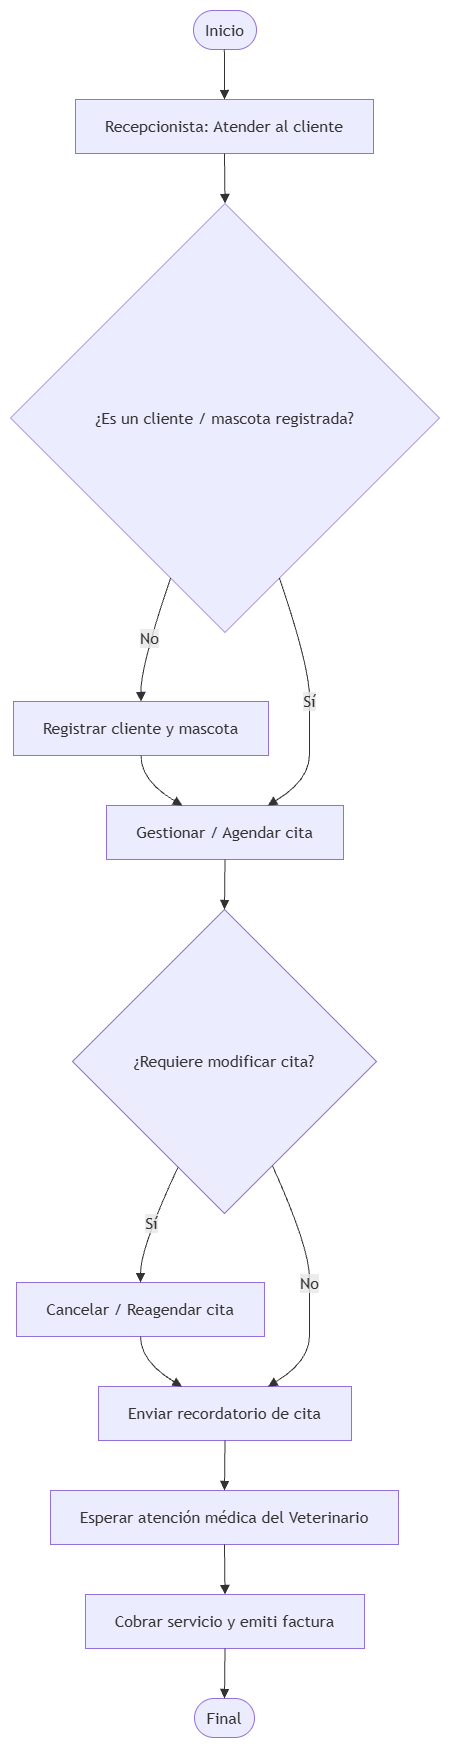

The diagram above was exported from draw.io. Its source (the exported page's mxGraphModel, read from the mxfile embedded in the PNG):
<mxGraphModel dx="2060" dy="1192" grid="1" gridSize="10" guides="1" tooltips="1" connect="1" arrows="1" fold="1" page="1" pageScale="1" pageWidth="827" pageHeight="1169" math="0" shadow="0">
  <root>
    <mxCell id="0" />
    <mxCell id="1" parent="0" />
    <UserObject label="" mermaidData="{&#10;  &quot;data&quot;: &quot;graph TD\n    A([Inicio]) --&gt; B[Recepcionista: Atender al cliente]\n    B --&gt; C{¿Es un cliente / mascota registrada?}\n    \n    C -- No --&gt; D[Registrar cliente y mascota]\n    D --&gt; E[Gestionar / Agendar cita]\n    C -- Sí --&gt; E\n    \n    E --&gt; F{¿Requiere modificar cita?}\n    F -- Sí --&gt; G[Cancelar / Reagendar cita]\n    G --&gt; H[Enviar recordatorio de cita]\n    F -- No --&gt; H\n    \n    H --&gt; I[Esperar atención médica del Veterinario]\n    I --&gt; J[Cobrar servicio y emiti factura]\n    J --&gt; K([Fin])&quot;,&#10;  &quot;config&quot;: null&#10;}" id="E7WF1eLbMSE91ilTT28s-1">
      <mxCell connectable="0" parent="1" style="group;transparentBounds=1;editIcon=1;lockedGroup=0;groupPadding=10;" vertex="1">
        <mxGeometry as="geometry" />
      </mxCell>
    </UserObject>
    <UserObject label="Inicio" mermaidId="n:A" mermaidBaseStyle="html=1;rounded=1;whiteSpace=wrap;arcSize=50;strokeWidth=1;fillColor=light-dark(#ECECFF,#1f2020);strokeColor=light-dark(#9370DB,#cccccc);fontColor=light-dark(#333333,#cccccc);fontFamily=Trebuchet MS,Verdana,Arial,sans-serif;fontSize=16;" mermaidBaseValue="Inicio" id="E7WF1eLbMSE91ilTT28s-2">
      <mxCell parent="E7WF1eLbMSE91ilTT28s-1" style="html=1;rounded=1;whiteSpace=wrap;arcSize=50;strokeWidth=1;fillColor=light-dark(#ECECFF,#1f2020);strokeColor=light-dark(#9370DB,#cccccc);fontColor=light-dark(#333333,#cccccc);fontFamily=Trebuchet MS,Verdana,Arial,sans-serif;fontSize=16;" vertex="1">
        <mxGeometry height="39" width="63" x="213" y="30" as="geometry" />
      </mxCell>
    </UserObject>
    <UserObject label="Recepcionista: Atender al cliente" mermaidId="n:B" mermaidBaseStyle="html=1;whiteSpace=wrap;strokeWidth=1;fillColor=light-dark(#ECECFF,#1f2020);strokeColor=light-dark(#9370DB,#cccccc);fontColor=light-dark(#333333,#cccccc);fontFamily=Trebuchet MS,Verdana,Arial,sans-serif;fontSize=16;" mermaidBaseValue="Recepcionista: Atender al cliente" id="E7WF1eLbMSE91ilTT28s-3">
      <mxCell parent="E7WF1eLbMSE91ilTT28s-1" style="html=1;whiteSpace=wrap;strokeWidth=1;fillColor=light-dark(#ECECFF,#1f2020);strokeColor=light-dark(#9370DB,#cccccc);fontColor=light-dark(#333333,#cccccc);fontFamily=Trebuchet MS,Verdana,Arial,sans-serif;fontSize=16;" vertex="1">
        <mxGeometry height="54" width="298" x="95" y="119" as="geometry" />
      </mxCell>
    </UserObject>
    <UserObject label="¿Es un cliente / mascota registrada?" mermaidId="n:C" mermaidBaseStyle="rhombus;html=1;strokeWidth=1;whiteSpace=wrap;fillColor=light-dark(#ECECFF,#1f2020);strokeColor=light-dark(#9370DB,#cccccc);fontColor=light-dark(#333333,#cccccc);fontFamily=Trebuchet MS,Verdana,Arial,sans-serif;fontSize=16;" mermaidBaseValue="¿Es un cliente / mascota registrada?" id="E7WF1eLbMSE91ilTT28s-4">
      <mxCell parent="E7WF1eLbMSE91ilTT28s-1" style="rhombus;html=1;strokeWidth=1;whiteSpace=wrap;fillColor=light-dark(#ECECFF,#1f2020);strokeColor=light-dark(#9370DB,#cccccc);fontColor=light-dark(#333333,#cccccc);fontFamily=Trebuchet MS,Verdana,Arial,sans-serif;fontSize=16;" vertex="1">
        <mxGeometry height="429" width="429" x="30" y="223" as="geometry" />
      </mxCell>
    </UserObject>
    <UserObject label="Registrar cliente y mascota" mermaidId="n:D" mermaidBaseStyle="html=1;whiteSpace=wrap;strokeWidth=1;fillColor=light-dark(#ECECFF,#1f2020);strokeColor=light-dark(#9370DB,#cccccc);fontColor=light-dark(#333333,#cccccc);fontFamily=Trebuchet MS,Verdana,Arial,sans-serif;fontSize=16;" mermaidBaseValue="Registrar cliente y mascota" id="E7WF1eLbMSE91ilTT28s-5">
      <mxCell parent="E7WF1eLbMSE91ilTT28s-1" style="html=1;whiteSpace=wrap;strokeWidth=1;fillColor=light-dark(#ECECFF,#1f2020);strokeColor=light-dark(#9370DB,#cccccc);fontColor=light-dark(#333333,#cccccc);fontFamily=Trebuchet MS,Verdana,Arial,sans-serif;fontSize=16;" vertex="1">
        <mxGeometry height="54" width="255" x="33" y="721" as="geometry" />
      </mxCell>
    </UserObject>
    <UserObject label="Gestionar / Agendar cita" mermaidId="n:E" mermaidBaseStyle="html=1;whiteSpace=wrap;strokeWidth=1;fillColor=light-dark(#ECECFF,#1f2020);strokeColor=light-dark(#9370DB,#cccccc);fontColor=light-dark(#333333,#cccccc);fontFamily=Trebuchet MS,Verdana,Arial,sans-serif;fontSize=16;" mermaidBaseValue="Gestionar / Agendar cita" id="E7WF1eLbMSE91ilTT28s-6">
      <mxCell parent="E7WF1eLbMSE91ilTT28s-1" style="html=1;whiteSpace=wrap;strokeWidth=1;fillColor=light-dark(#ECECFF,#1f2020);strokeColor=light-dark(#9370DB,#cccccc);fontColor=light-dark(#333333,#cccccc);fontFamily=Trebuchet MS,Verdana,Arial,sans-serif;fontSize=16;" vertex="1">
        <mxGeometry height="54" width="237" x="126" y="825" as="geometry" />
      </mxCell>
    </UserObject>
    <UserObject label="¿Requiere modificar cita?" mermaidId="n:F" mermaidBaseStyle="rhombus;html=1;strokeWidth=1;whiteSpace=wrap;fillColor=light-dark(#ECECFF,#1f2020);strokeColor=light-dark(#9370DB,#cccccc);fontColor=light-dark(#333333,#cccccc);fontFamily=Trebuchet MS,Verdana,Arial,sans-serif;fontSize=16;" mermaidBaseValue="¿Requiere modificar cita?" id="E7WF1eLbMSE91ilTT28s-7">
      <mxCell parent="E7WF1eLbMSE91ilTT28s-1" style="rhombus;html=1;strokeWidth=1;whiteSpace=wrap;fillColor=light-dark(#ECECFF,#1f2020);strokeColor=light-dark(#9370DB,#cccccc);fontColor=light-dark(#333333,#cccccc);fontFamily=Trebuchet MS,Verdana,Arial,sans-serif;fontSize=16;" vertex="1">
        <mxGeometry height="304" width="304" x="92" y="929" as="geometry" />
      </mxCell>
    </UserObject>
    <UserObject label="Cancelar / Reagendar cita" mermaidId="n:G" mermaidBaseStyle="html=1;whiteSpace=wrap;strokeWidth=1;fillColor=light-dark(#ECECFF,#1f2020);strokeColor=light-dark(#9370DB,#cccccc);fontColor=light-dark(#333333,#cccccc);fontFamily=Trebuchet MS,Verdana,Arial,sans-serif;fontSize=16;" mermaidBaseValue="Cancelar / Reagendar cita" id="E7WF1eLbMSE91ilTT28s-8">
      <mxCell parent="E7WF1eLbMSE91ilTT28s-1" style="html=1;whiteSpace=wrap;strokeWidth=1;fillColor=light-dark(#ECECFF,#1f2020);strokeColor=light-dark(#9370DB,#cccccc);fontColor=light-dark(#333333,#cccccc);fontFamily=Trebuchet MS,Verdana,Arial,sans-serif;fontSize=16;" vertex="1">
        <mxGeometry height="54" width="248" x="36" y="1302" as="geometry" />
      </mxCell>
    </UserObject>
    <UserObject label="Enviar recordatorio de cita" mermaidId="n:H" mermaidBaseStyle="html=1;whiteSpace=wrap;strokeWidth=1;fillColor=light-dark(#ECECFF,#1f2020);strokeColor=light-dark(#9370DB,#cccccc);fontColor=light-dark(#333333,#cccccc);fontFamily=Trebuchet MS,Verdana,Arial,sans-serif;fontSize=16;" mermaidBaseValue="Enviar recordatorio de cita" id="E7WF1eLbMSE91ilTT28s-9">
      <mxCell parent="E7WF1eLbMSE91ilTT28s-1" style="html=1;whiteSpace=wrap;strokeWidth=1;fillColor=light-dark(#ECECFF,#1f2020);strokeColor=light-dark(#9370DB,#cccccc);fontColor=light-dark(#333333,#cccccc);fontFamily=Trebuchet MS,Verdana,Arial,sans-serif;fontSize=16;" vertex="1">
        <mxGeometry height="54" width="253" x="118" y="1406" as="geometry" />
      </mxCell>
    </UserObject>
    <UserObject label="Esperar atención médica del Veterinario" mermaidId="n:I" mermaidBaseStyle="html=1;whiteSpace=wrap;strokeWidth=1;fillColor=light-dark(#ECECFF,#1f2020);strokeColor=light-dark(#9370DB,#cccccc);fontColor=light-dark(#333333,#cccccc);fontFamily=Trebuchet MS,Verdana,Arial,sans-serif;fontSize=16;" mermaidBaseValue="Esperar atención médica del Veterinario" id="E7WF1eLbMSE91ilTT28s-10">
      <mxCell parent="E7WF1eLbMSE91ilTT28s-1" style="html=1;whiteSpace=wrap;strokeWidth=1;fillColor=light-dark(#ECECFF,#1f2020);strokeColor=light-dark(#9370DB,#cccccc);fontColor=light-dark(#333333,#cccccc);fontFamily=Trebuchet MS,Verdana,Arial,sans-serif;fontSize=16;" vertex="1">
        <mxGeometry height="54" width="348" x="70" y="1510" as="geometry" />
      </mxCell>
    </UserObject>
    <UserObject label="Cobrar servicio y emiti factura" mermaidId="n:J" mermaidBaseStyle="html=1;whiteSpace=wrap;strokeWidth=1;fillColor=light-dark(#ECECFF,#1f2020);strokeColor=light-dark(#9370DB,#cccccc);fontColor=light-dark(#333333,#cccccc);fontFamily=Trebuchet MS,Verdana,Arial,sans-serif;fontSize=16;" mermaidBaseValue="Cobrar servicio y emiti factura" id="E7WF1eLbMSE91ilTT28s-11">
      <mxCell parent="E7WF1eLbMSE91ilTT28s-1" style="html=1;whiteSpace=wrap;strokeWidth=1;fillColor=light-dark(#ECECFF,#1f2020);strokeColor=light-dark(#9370DB,#cccccc);fontColor=light-dark(#333333,#cccccc);fontFamily=Trebuchet MS,Verdana,Arial,sans-serif;fontSize=16;" vertex="1">
        <mxGeometry height="54" width="279" x="105" y="1614" as="geometry" />
      </mxCell>
    </UserObject>
    <UserObject label="Final" mermaidId="n:K" mermaidBaseStyle="html=1;rounded=1;whiteSpace=wrap;arcSize=50;strokeWidth=1;fillColor=light-dark(#ECECFF,#1f2020);strokeColor=light-dark(#9370DB,#cccccc);fontColor=light-dark(#333333,#cccccc);fontFamily=Trebuchet MS,Verdana,Arial,sans-serif;fontSize=16;" mermaidBaseValue="Fin" id="E7WF1eLbMSE91ilTT28s-12">
      <mxCell parent="E7WF1eLbMSE91ilTT28s-1" style="html=1;rounded=1;whiteSpace=wrap;arcSize=50;strokeWidth=1;fillColor=light-dark(#ECECFF,#1f2020);strokeColor=light-dark(#9370DB,#cccccc);fontColor=light-dark(#333333,#cccccc);fontFamily=Trebuchet MS,Verdana,Arial,sans-serif;fontSize=16;" vertex="1">
        <mxGeometry height="39" width="60" x="214" y="1718" as="geometry" />
      </mxCell>
    </UserObject>
    <UserObject label="" mermaidId="e:A-&gt;B#0" mermaidBaseStyle="curved=1;startArrow=none;endArrow=block;endSize=7;strokeColor=light-dark(#333333,#cccccc);exitX=0.49;exitY=1;entryX=0.5;entryY=0;" mermaidBaseValue="" id="E7WF1eLbMSE91ilTT28s-13">
      <mxCell edge="1" parent="E7WF1eLbMSE91ilTT28s-1" source="E7WF1eLbMSE91ilTT28s-2" style="curved=1;startArrow=none;endArrow=block;endSize=7;strokeColor=light-dark(#333333,#cccccc);exitX=0.49;exitY=1;entryX=0.5;entryY=0;rounded=0;" target="E7WF1eLbMSE91ilTT28s-3">
        <mxGeometry relative="1" as="geometry">
          <Array as="points" />
        </mxGeometry>
      </mxCell>
    </UserObject>
    <UserObject label="" mermaidId="e:B-&gt;C#0" mermaidBaseStyle="curved=1;startArrow=none;endArrow=block;endSize=7;strokeColor=light-dark(#333333,#cccccc);exitX=0.5;exitY=1;entryX=0.5;entryY=0;" mermaidBaseValue="" id="E7WF1eLbMSE91ilTT28s-14">
      <mxCell edge="1" parent="E7WF1eLbMSE91ilTT28s-1" source="E7WF1eLbMSE91ilTT28s-3" style="curved=1;startArrow=none;endArrow=block;endSize=7;strokeColor=light-dark(#333333,#cccccc);exitX=0.5;exitY=1;entryX=0.5;entryY=0;rounded=0;" target="E7WF1eLbMSE91ilTT28s-4">
        <mxGeometry relative="1" as="geometry">
          <Array as="points" />
        </mxGeometry>
      </mxCell>
    </UserObject>
    <UserObject label="No" mermaidId="e:C-&gt;D#0" mermaidBaseStyle="curved=1;startArrow=none;endArrow=block;endSize=7;strokeColor=light-dark(#333333,#cccccc);html=1;fontSize=16;labelBackgroundColor=light-dark(#E8E8E88D,#2a2a2a8D);fontFamily=Trebuchet MS,Verdana,Arial,sans-serif;fontColor=light-dark(#333333,#cccccc);exitX=0.33;exitY=1;entryX=0.5;entryY=0;" mermaidBaseValue="No" id="E7WF1eLbMSE91ilTT28s-15">
      <mxCell edge="1" parent="E7WF1eLbMSE91ilTT28s-1" source="E7WF1eLbMSE91ilTT28s-4" style="curved=1;startArrow=none;endArrow=block;endSize=7;strokeColor=light-dark(#333333,#cccccc);html=1;fontSize=16;labelBackgroundColor=light-dark(#E8E8E88D,#2a2a2a8D);fontFamily=Trebuchet MS,Verdana,Arial,sans-serif;fontColor=light-dark(#333333,#cccccc);exitX=0.33;exitY=1;entryX=0.5;entryY=0;rounded=0;" target="E7WF1eLbMSE91ilTT28s-5">
        <mxGeometry relative="1" as="geometry">
          <Array as="points">
            <mxPoint x="160" y="686" />
          </Array>
        </mxGeometry>
      </mxCell>
    </UserObject>
    <UserObject label="" mermaidId="e:D-&gt;E#0" mermaidBaseStyle="curved=1;startArrow=none;endArrow=block;endSize=7;strokeColor=light-dark(#333333,#cccccc);exitX=0.5;exitY=1;entryX=0.32;entryY=0;" mermaidBaseValue="" id="E7WF1eLbMSE91ilTT28s-16">
      <mxCell edge="1" parent="E7WF1eLbMSE91ilTT28s-1" source="E7WF1eLbMSE91ilTT28s-5" style="curved=1;startArrow=none;endArrow=block;endSize=7;strokeColor=light-dark(#333333,#cccccc);exitX=0.5;exitY=1;entryX=0.32;entryY=0;rounded=0;" target="E7WF1eLbMSE91ilTT28s-6">
        <mxGeometry relative="1" as="geometry">
          <Array as="points">
            <mxPoint x="160" y="800" />
          </Array>
        </mxGeometry>
      </mxCell>
    </UserObject>
    <UserObject label="Sí" mermaidId="e:C-&gt;E#0" mermaidBaseStyle="curved=1;startArrow=none;endArrow=block;endSize=7;strokeColor=light-dark(#333333,#cccccc);html=1;fontSize=16;labelBackgroundColor=light-dark(#E8E8E88D,#2a2a2a8D);fontFamily=Trebuchet MS,Verdana,Arial,sans-serif;fontColor=light-dark(#333333,#cccccc);exitX=0.67;exitY=1;entryX=0.68;entryY=0;" mermaidBaseValue="Sí" id="E7WF1eLbMSE91ilTT28s-17">
      <mxCell edge="1" parent="E7WF1eLbMSE91ilTT28s-1" source="E7WF1eLbMSE91ilTT28s-4" style="curved=1;startArrow=none;endArrow=block;endSize=7;strokeColor=light-dark(#333333,#cccccc);html=1;fontSize=16;labelBackgroundColor=light-dark(#E8E8E88D,#2a2a2a8D);fontFamily=Trebuchet MS,Verdana,Arial,sans-serif;fontColor=light-dark(#333333,#cccccc);exitX=0.67;exitY=1;entryX=0.68;entryY=0;rounded=0;" target="E7WF1eLbMSE91ilTT28s-6">
        <mxGeometry relative="1" as="geometry">
          <Array as="points">
            <mxPoint x="329" y="686" />
            <mxPoint x="329" y="748" />
            <mxPoint x="329" y="800" />
          </Array>
        </mxGeometry>
      </mxCell>
    </UserObject>
    <UserObject label="" mermaidId="e:E-&gt;F#0" mermaidBaseStyle="curved=1;startArrow=none;endArrow=block;endSize=7;strokeColor=light-dark(#333333,#cccccc);exitX=0.5;exitY=1;entryX=0.5;entryY=0;" mermaidBaseValue="" id="E7WF1eLbMSE91ilTT28s-18">
      <mxCell edge="1" parent="E7WF1eLbMSE91ilTT28s-1" source="E7WF1eLbMSE91ilTT28s-6" style="curved=1;startArrow=none;endArrow=block;endSize=7;strokeColor=light-dark(#333333,#cccccc);exitX=0.5;exitY=1;entryX=0.5;entryY=0;rounded=0;" target="E7WF1eLbMSE91ilTT28s-7">
        <mxGeometry relative="1" as="geometry">
          <Array as="points" />
        </mxGeometry>
      </mxCell>
    </UserObject>
    <UserObject label="Sí" mermaidId="e:F-&gt;G#0" mermaidBaseStyle="curved=1;startArrow=none;endArrow=block;endSize=7;strokeColor=light-dark(#333333,#cccccc);html=1;fontSize=16;labelBackgroundColor=light-dark(#E8E8E88D,#2a2a2a8D);fontFamily=Trebuchet MS,Verdana,Arial,sans-serif;fontColor=light-dark(#333333,#cccccc);exitX=0.28;exitY=1;entryX=0.5;entryY=0;" mermaidBaseValue="Sí" id="E7WF1eLbMSE91ilTT28s-19">
      <mxCell edge="1" parent="E7WF1eLbMSE91ilTT28s-1" source="E7WF1eLbMSE91ilTT28s-7" style="curved=1;startArrow=none;endArrow=block;endSize=7;strokeColor=light-dark(#333333,#cccccc);html=1;fontSize=16;labelBackgroundColor=light-dark(#E8E8E88D,#2a2a2a8D);fontFamily=Trebuchet MS,Verdana,Arial,sans-serif;fontColor=light-dark(#333333,#cccccc);exitX=0.28;exitY=1;entryX=0.5;entryY=0;rounded=0;" target="E7WF1eLbMSE91ilTT28s-8">
        <mxGeometry relative="1" as="geometry">
          <Array as="points">
            <mxPoint x="160" y="1267" />
          </Array>
        </mxGeometry>
      </mxCell>
    </UserObject>
    <UserObject label="" mermaidId="e:G-&gt;H#0" mermaidBaseStyle="curved=1;startArrow=none;endArrow=block;endSize=7;strokeColor=light-dark(#333333,#cccccc);exitX=0.5;exitY=1;entryX=0.33;entryY=0;" mermaidBaseValue="" id="E7WF1eLbMSE91ilTT28s-20">
      <mxCell edge="1" parent="E7WF1eLbMSE91ilTT28s-1" source="E7WF1eLbMSE91ilTT28s-8" style="curved=1;startArrow=none;endArrow=block;endSize=7;strokeColor=light-dark(#333333,#cccccc);exitX=0.5;exitY=1;entryX=0.33;entryY=0;rounded=0;" target="E7WF1eLbMSE91ilTT28s-9">
        <mxGeometry relative="1" as="geometry">
          <Array as="points">
            <mxPoint x="160" y="1381" />
          </Array>
        </mxGeometry>
      </mxCell>
    </UserObject>
    <UserObject label="No" mermaidId="e:F-&gt;H#0" mermaidBaseStyle="curved=1;startArrow=none;endArrow=block;endSize=7;strokeColor=light-dark(#333333,#cccccc);html=1;fontSize=16;labelBackgroundColor=light-dark(#E8E8E88D,#2a2a2a8D);fontFamily=Trebuchet MS,Verdana,Arial,sans-serif;fontColor=light-dark(#333333,#cccccc);exitX=0.73;exitY=1;entryX=0.67;entryY=0;" mermaidBaseValue="No" id="E7WF1eLbMSE91ilTT28s-21">
      <mxCell edge="1" parent="E7WF1eLbMSE91ilTT28s-1" source="E7WF1eLbMSE91ilTT28s-7" style="curved=1;startArrow=none;endArrow=block;endSize=7;strokeColor=light-dark(#333333,#cccccc);html=1;fontSize=16;labelBackgroundColor=light-dark(#E8E8E88D,#2a2a2a8D);fontFamily=Trebuchet MS,Verdana,Arial,sans-serif;fontColor=light-dark(#333333,#cccccc);exitX=0.73;exitY=1;entryX=0.67;entryY=0;rounded=0;" target="E7WF1eLbMSE91ilTT28s-9">
        <mxGeometry relative="1" as="geometry">
          <Array as="points">
            <mxPoint x="329" y="1267" />
            <mxPoint x="329" y="1329" />
            <mxPoint x="329" y="1381" />
          </Array>
        </mxGeometry>
      </mxCell>
    </UserObject>
    <UserObject label="" mermaidId="e:H-&gt;I#0" mermaidBaseStyle="curved=1;startArrow=none;endArrow=block;endSize=7;strokeColor=light-dark(#333333,#cccccc);exitX=0.5;exitY=1;entryX=0.5;entryY=0;" mermaidBaseValue="" id="E7WF1eLbMSE91ilTT28s-22">
      <mxCell edge="1" parent="E7WF1eLbMSE91ilTT28s-1" source="E7WF1eLbMSE91ilTT28s-9" style="curved=1;startArrow=none;endArrow=block;endSize=7;strokeColor=light-dark(#333333,#cccccc);exitX=0.5;exitY=1;entryX=0.5;entryY=0;rounded=0;" target="E7WF1eLbMSE91ilTT28s-10">
        <mxGeometry relative="1" as="geometry">
          <Array as="points" />
        </mxGeometry>
      </mxCell>
    </UserObject>
    <UserObject label="" mermaidId="e:I-&gt;J#0" mermaidBaseStyle="curved=1;startArrow=none;endArrow=block;endSize=7;strokeColor=light-dark(#333333,#cccccc);exitX=0.5;exitY=1;entryX=0.5;entryY=0;" mermaidBaseValue="" id="E7WF1eLbMSE91ilTT28s-23">
      <mxCell edge="1" parent="E7WF1eLbMSE91ilTT28s-1" source="E7WF1eLbMSE91ilTT28s-10" style="curved=1;startArrow=none;endArrow=block;endSize=7;strokeColor=light-dark(#333333,#cccccc);exitX=0.5;exitY=1;entryX=0.5;entryY=0;rounded=0;" target="E7WF1eLbMSE91ilTT28s-11">
        <mxGeometry relative="1" as="geometry">
          <Array as="points" />
        </mxGeometry>
      </mxCell>
    </UserObject>
    <UserObject label="" mermaidId="e:J-&gt;K#0" mermaidBaseStyle="curved=1;startArrow=none;endArrow=block;endSize=7;strokeColor=light-dark(#333333,#cccccc);exitX=0.5;exitY=1;entryX=0.5;entryY=0;" mermaidBaseValue="" id="E7WF1eLbMSE91ilTT28s-24">
      <mxCell edge="1" parent="E7WF1eLbMSE91ilTT28s-1" source="E7WF1eLbMSE91ilTT28s-11" style="curved=1;startArrow=none;endArrow=block;endSize=7;strokeColor=light-dark(#333333,#cccccc);exitX=0.5;exitY=1;entryX=0.5;entryY=0;rounded=0;" target="E7WF1eLbMSE91ilTT28s-12">
        <mxGeometry relative="1" as="geometry">
          <Array as="points" />
        </mxGeometry>
      </mxCell>
    </UserObject>
  </root>
</mxGraphModel>